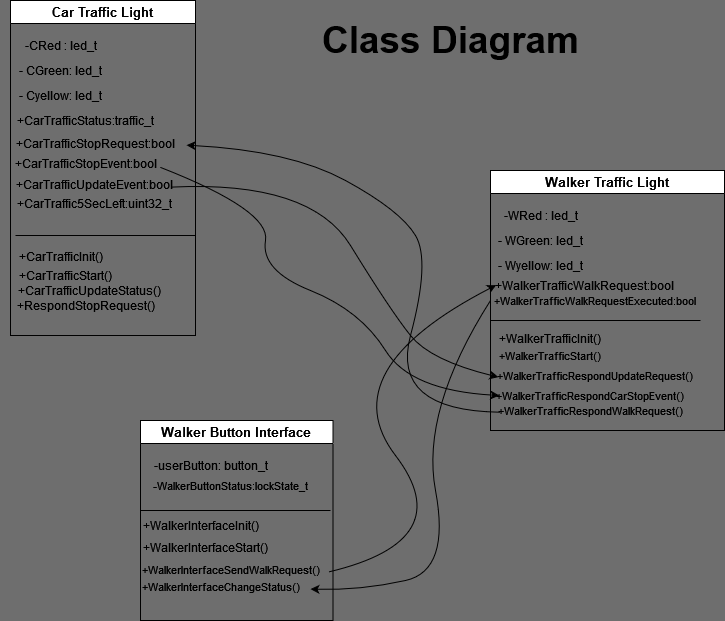

The diagram above was exported from draw.io. Its source (the exported page's mxGraphModel, read from the mxfile embedded in the PNG):
<mxGraphModel dx="2563" dy="936" grid="1" gridSize="10" guides="1" tooltips="1" connect="1" arrows="1" fold="1" page="1" pageScale="1" pageWidth="827" pageHeight="1169" background="#6E6E6E" math="0" shadow="0">
  <root>
    <mxCell id="WIyWlLk6GJQsqaUBKTNV-0" />
    <mxCell id="WIyWlLk6GJQsqaUBKTNV-1" parent="WIyWlLk6GJQsqaUBKTNV-0" />
    <mxCell id="uYXWMke6ZZKrVvvBxYL0-85" value="Car Traffic Light" style="swimlane;fontSize=13;" vertex="1" parent="WIyWlLk6GJQsqaUBKTNV-1">
      <mxGeometry x="-740" y="100" width="185" height="335" as="geometry" />
    </mxCell>
    <mxCell id="uYXWMke6ZZKrVvvBxYL0-86" value="&lt;font style=&quot;font-size: 12px;&quot;&gt;-CRed : led_t&lt;/font&gt;" style="text;html=1;align=center;verticalAlign=middle;resizable=0;points=[];autosize=1;strokeColor=none;fillColor=none;fontSize=13;" vertex="1" parent="uYXWMke6ZZKrVvvBxYL0-85">
      <mxGeometry y="30" width="100" height="30" as="geometry" />
    </mxCell>
    <mxCell id="uYXWMke6ZZKrVvvBxYL0-88" value="- CGreen: led_t" style="text;html=1;align=center;verticalAlign=middle;resizable=0;points=[];autosize=1;strokeColor=none;fillColor=none;fontSize=12;" vertex="1" parent="uYXWMke6ZZKrVvvBxYL0-85">
      <mxGeometry x="-5" y="55" width="110" height="30" as="geometry" />
    </mxCell>
    <mxCell id="uYXWMke6ZZKrVvvBxYL0-89" value="- Cyellow: led_t" style="text;html=1;align=center;verticalAlign=middle;resizable=0;points=[];autosize=1;strokeColor=none;fillColor=none;fontSize=12;" vertex="1" parent="uYXWMke6ZZKrVvvBxYL0-85">
      <mxGeometry x="-5" y="80" width="110" height="30" as="geometry" />
    </mxCell>
    <mxCell id="uYXWMke6ZZKrVvvBxYL0-90" value="+CarTrafficInit()" style="text;html=1;align=center;verticalAlign=middle;resizable=0;points=[];autosize=1;strokeColor=none;fillColor=none;fontSize=12;" vertex="1" parent="uYXWMke6ZZKrVvvBxYL0-85">
      <mxGeometry x="-5" y="241" width="110" height="30" as="geometry" />
    </mxCell>
    <mxCell id="uYXWMke6ZZKrVvvBxYL0-92" value="+CarTrafficStopRequest:bool" style="text;html=1;align=center;verticalAlign=middle;resizable=0;points=[];autosize=1;strokeColor=none;fillColor=none;fontSize=12;" vertex="1" parent="uYXWMke6ZZKrVvvBxYL0-85">
      <mxGeometry x="-5" y="128" width="180" height="30" as="geometry" />
    </mxCell>
    <mxCell id="uYXWMke6ZZKrVvvBxYL0-91" value="+RespondStopRequest()" style="text;html=1;align=center;verticalAlign=middle;resizable=0;points=[];autosize=1;strokeColor=none;fillColor=none;fontSize=12;" vertex="1" parent="uYXWMke6ZZKrVvvBxYL0-85">
      <mxGeometry x="-5" y="290" width="160" height="30" as="geometry" />
    </mxCell>
    <mxCell id="uYXWMke6ZZKrVvvBxYL0-93" value="+CarTrafficUpdateStatus()" style="text;html=1;align=center;verticalAlign=middle;resizable=0;points=[];autosize=1;strokeColor=none;fillColor=none;fontSize=12;" vertex="1" parent="uYXWMke6ZZKrVvvBxYL0-85">
      <mxGeometry x="-6" y="275" width="170" height="30" as="geometry" />
    </mxCell>
    <mxCell id="uYXWMke6ZZKrVvvBxYL0-94" value="+CarTrafficStatus:traffic_t" style="text;html=1;align=center;verticalAlign=middle;resizable=0;points=[];autosize=1;strokeColor=none;fillColor=none;fontSize=12;" vertex="1" parent="uYXWMke6ZZKrVvvBxYL0-85">
      <mxGeometry x="-5" y="105" width="160" height="30" as="geometry" />
    </mxCell>
    <mxCell id="uYXWMke6ZZKrVvvBxYL0-95" value="+CarTrafficStopEvent:bool" style="text;html=1;align=center;verticalAlign=middle;resizable=0;points=[];autosize=1;strokeColor=none;fillColor=none;fontSize=12;" vertex="1" parent="uYXWMke6ZZKrVvvBxYL0-85">
      <mxGeometry x="-10" y="148" width="170" height="30" as="geometry" />
    </mxCell>
    <mxCell id="uYXWMke6ZZKrVvvBxYL0-96" value="+CarTrafficUpdateEvent:bool" style="text;html=1;align=center;verticalAlign=middle;resizable=0;points=[];autosize=1;strokeColor=none;fillColor=none;fontSize=12;" vertex="1" parent="uYXWMke6ZZKrVvvBxYL0-85">
      <mxGeometry x="-6" y="169" width="180" height="30" as="geometry" />
    </mxCell>
    <mxCell id="uYXWMke6ZZKrVvvBxYL0-97" value="+CarTraffic5SecLeft:uint32_t" style="text;html=1;align=center;verticalAlign=middle;resizable=0;points=[];autosize=1;strokeColor=none;fillColor=none;fontSize=12;" vertex="1" parent="uYXWMke6ZZKrVvvBxYL0-85">
      <mxGeometry x="-6" y="188" width="180" height="30" as="geometry" />
    </mxCell>
    <mxCell id="uYXWMke6ZZKrVvvBxYL0-98" value="" style="endArrow=none;html=1;rounded=0;fontSize=12;" edge="1" parent="uYXWMke6ZZKrVvvBxYL0-85">
      <mxGeometry width="50" height="50" relative="1" as="geometry">
        <mxPoint x="5" y="235" as="sourcePoint" />
        <mxPoint x="185" y="235" as="targetPoint" />
      </mxGeometry>
    </mxCell>
    <mxCell id="uYXWMke6ZZKrVvvBxYL0-99" value="+CarTrafficStart()" style="text;html=1;align=center;verticalAlign=middle;resizable=0;points=[];autosize=1;strokeColor=none;fillColor=none;fontSize=12;" vertex="1" parent="uYXWMke6ZZKrVvvBxYL0-85">
      <mxGeometry x="-5" y="260" width="120" height="30" as="geometry" />
    </mxCell>
    <mxCell id="uYXWMke6ZZKrVvvBxYL0-100" value="Walker Traffic Light" style="swimlane;fontSize=13;" vertex="1" parent="WIyWlLk6GJQsqaUBKTNV-1">
      <mxGeometry x="-260" y="270" width="234" height="260" as="geometry" />
    </mxCell>
    <mxCell id="uYXWMke6ZZKrVvvBxYL0-101" value="&lt;font style=&quot;font-size: 12px;&quot;&gt;-WRed : led_t&lt;/font&gt;" style="text;html=1;align=center;verticalAlign=middle;resizable=0;points=[];autosize=1;strokeColor=none;fillColor=none;fontSize=13;" vertex="1" parent="uYXWMke6ZZKrVvvBxYL0-100">
      <mxGeometry y="30" width="100" height="30" as="geometry" />
    </mxCell>
    <mxCell id="uYXWMke6ZZKrVvvBxYL0-102" value="- WGreen: led_t" style="text;html=1;align=center;verticalAlign=middle;resizable=0;points=[];autosize=1;strokeColor=none;fillColor=none;fontSize=12;" vertex="1" parent="uYXWMke6ZZKrVvvBxYL0-100">
      <mxGeometry x="-5" y="55" width="110" height="30" as="geometry" />
    </mxCell>
    <mxCell id="uYXWMke6ZZKrVvvBxYL0-103" value="- Wyellow: led_t" style="text;html=1;align=center;verticalAlign=middle;resizable=0;points=[];autosize=1;strokeColor=none;fillColor=none;fontSize=12;" vertex="1" parent="uYXWMke6ZZKrVvvBxYL0-100">
      <mxGeometry x="-5" y="80" width="110" height="30" as="geometry" />
    </mxCell>
    <mxCell id="uYXWMke6ZZKrVvvBxYL0-104" value="+WalkerTrafficInit()" style="text;html=1;align=center;verticalAlign=middle;resizable=0;points=[];autosize=1;strokeColor=none;fillColor=none;fontSize=12;" vertex="1" parent="uYXWMke6ZZKrVvvBxYL0-100">
      <mxGeometry x="-6" y="152.5" width="130" height="30" as="geometry" />
    </mxCell>
    <mxCell id="uYXWMke6ZZKrVvvBxYL0-111" value="+WalkerTrafficWalkRequest:bool" style="text;html=1;align=center;verticalAlign=middle;resizable=0;points=[];autosize=1;strokeColor=none;fillColor=none;fontSize=12;" vertex="1" parent="uYXWMke6ZZKrVvvBxYL0-100">
      <mxGeometry x="-6" y="100" width="200" height="30" as="geometry" />
    </mxCell>
    <mxCell id="uYXWMke6ZZKrVvvBxYL0-112" value="" style="endArrow=none;html=1;rounded=0;fontSize=12;" edge="1" parent="uYXWMke6ZZKrVvvBxYL0-100">
      <mxGeometry width="50" height="50" relative="1" as="geometry">
        <mxPoint y="150" as="sourcePoint" />
        <mxPoint x="210" y="150" as="targetPoint" />
      </mxGeometry>
    </mxCell>
    <mxCell id="uYXWMke6ZZKrVvvBxYL0-128" value="&lt;font style=&quot;font-size: 11px;&quot;&gt;+WalkerTrafficRespondWalkRequest()&lt;/font&gt;" style="text;html=1;align=center;verticalAlign=middle;resizable=0;points=[];autosize=1;strokeColor=none;fillColor=none;fontSize=12;" vertex="1" parent="uYXWMke6ZZKrVvvBxYL0-100">
      <mxGeometry x="-5" y="224.5" width="210" height="30" as="geometry" />
    </mxCell>
    <mxCell id="uYXWMke6ZZKrVvvBxYL0-129" value="&lt;font style=&quot;font-size: 11px;&quot;&gt;+WalkerTrafficRespondUpdateRequest()&lt;/font&gt;" style="text;html=1;align=center;verticalAlign=middle;resizable=0;points=[];autosize=1;strokeColor=none;fillColor=none;fontSize=12;" vertex="1" parent="uYXWMke6ZZKrVvvBxYL0-100">
      <mxGeometry x="-6" y="190" width="220" height="30" as="geometry" />
    </mxCell>
    <mxCell id="uYXWMke6ZZKrVvvBxYL0-130" value="&lt;font style=&quot;font-size: 11px;&quot;&gt;+WalkerTrafficRespondCarStopEvent()&lt;/font&gt;" style="text;html=1;align=center;verticalAlign=middle;resizable=0;points=[];autosize=1;strokeColor=none;fillColor=none;fontSize=12;" vertex="1" parent="uYXWMke6ZZKrVvvBxYL0-100">
      <mxGeometry x="-6" y="210" width="210" height="30" as="geometry" />
    </mxCell>
    <mxCell id="uYXWMke6ZZKrVvvBxYL0-131" value="&lt;font style=&quot;font-size: 11px;&quot;&gt;+WalkerTrafficStart()&lt;/font&gt;" style="text;html=1;align=center;verticalAlign=middle;resizable=0;points=[];autosize=1;strokeColor=none;fillColor=none;fontSize=12;" vertex="1" parent="uYXWMke6ZZKrVvvBxYL0-100">
      <mxGeometry x="-6" y="170" width="130" height="30" as="geometry" />
    </mxCell>
    <mxCell id="uYXWMke6ZZKrVvvBxYL0-133" value="" style="curved=1;endArrow=classic;html=1;rounded=0;fontSize=11;exitX=0.868;exitY=-0.067;exitDx=0;exitDy=0;exitPerimeter=0;" edge="1" parent="uYXWMke6ZZKrVvvBxYL0-100" source="uYXWMke6ZZKrVvvBxYL0-96">
      <mxGeometry width="50" height="50" relative="1" as="geometry">
        <mxPoint x="-300" y="21.590000000000032" as="sourcePoint" />
        <mxPoint x="8.779999999999973" y="225" as="targetPoint" />
        <Array as="points">
          <mxPoint x="-220" y="40" />
          <mxPoint x="-230" y="100" />
          <mxPoint x="-130" y="140" />
          <mxPoint x="-80" y="220" />
        </Array>
      </mxGeometry>
    </mxCell>
    <mxCell id="uYXWMke6ZZKrVvvBxYL0-135" value="&lt;font style=&quot;font-size: 11px;&quot;&gt;+WalkerTrafficWalkRequestExecuted:bool&lt;/font&gt;" style="text;html=1;align=center;verticalAlign=middle;resizable=0;points=[];autosize=1;strokeColor=none;fillColor=none;fontSize=12;" vertex="1" parent="uYXWMke6ZZKrVvvBxYL0-100">
      <mxGeometry x="-11" y="115" width="230" height="30" as="geometry" />
    </mxCell>
    <mxCell id="uYXWMke6ZZKrVvvBxYL0-114" value="Walker Button Interface" style="swimlane;fontSize=13;" vertex="1" parent="WIyWlLk6GJQsqaUBKTNV-1">
      <mxGeometry x="-610" y="520" width="192.5" height="200" as="geometry" />
    </mxCell>
    <mxCell id="uYXWMke6ZZKrVvvBxYL0-115" value="&lt;font style=&quot;font-size: 12px;&quot;&gt;-userButton: button_t&lt;/font&gt;" style="text;html=1;align=center;verticalAlign=middle;resizable=0;points=[];autosize=1;strokeColor=none;fillColor=none;fontSize=13;" vertex="1" parent="uYXWMke6ZZKrVvvBxYL0-114">
      <mxGeometry y="30" width="140" height="30" as="geometry" />
    </mxCell>
    <mxCell id="uYXWMke6ZZKrVvvBxYL0-118" value="+WalkerInterfaceInit()" style="text;html=1;align=center;verticalAlign=middle;resizable=0;points=[];autosize=1;strokeColor=none;fillColor=none;fontSize=12;" vertex="1" parent="uYXWMke6ZZKrVvvBxYL0-114">
      <mxGeometry x="-10" y="90" width="140" height="30" as="geometry" />
    </mxCell>
    <mxCell id="uYXWMke6ZZKrVvvBxYL0-122" value="&lt;font style=&quot;font-size: 11px;&quot;&gt;-WalkerButtonStatus:lockState_t&lt;/font&gt;" style="text;html=1;align=center;verticalAlign=middle;resizable=0;points=[];autosize=1;strokeColor=none;fillColor=none;fontSize=12;" vertex="1" parent="uYXWMke6ZZKrVvvBxYL0-114">
      <mxGeometry y="50" width="180" height="30" as="geometry" />
    </mxCell>
    <mxCell id="uYXWMke6ZZKrVvvBxYL0-126" value="" style="endArrow=none;html=1;rounded=0;fontSize=12;" edge="1" parent="uYXWMke6ZZKrVvvBxYL0-114">
      <mxGeometry width="50" height="50" relative="1" as="geometry">
        <mxPoint y="90" as="sourcePoint" />
        <mxPoint x="190" y="90" as="targetPoint" />
      </mxGeometry>
    </mxCell>
    <mxCell id="uYXWMke6ZZKrVvvBxYL0-137" value="&lt;font style=&quot;font-size: 11px;&quot;&gt;+WalkerInterfaceSendWalkRequest()&lt;/font&gt;" style="text;html=1;align=center;verticalAlign=middle;resizable=0;points=[];autosize=1;strokeColor=none;fillColor=none;fontSize=12;" vertex="1" parent="uYXWMke6ZZKrVvvBxYL0-114">
      <mxGeometry x="-10" y="134" width="200" height="30" as="geometry" />
    </mxCell>
    <mxCell id="uYXWMke6ZZKrVvvBxYL0-138" value="&lt;font style=&quot;font-size: 11px;&quot;&gt;+WalkerInterfaceChangeStatus()&lt;/font&gt;" style="text;html=1;align=center;verticalAlign=middle;resizable=0;points=[];autosize=1;strokeColor=none;fillColor=none;fontSize=12;" vertex="1" parent="uYXWMke6ZZKrVvvBxYL0-114">
      <mxGeometry x="-10" y="151" width="180" height="30" as="geometry" />
    </mxCell>
    <mxCell id="uYXWMke6ZZKrVvvBxYL0-139" value="+WalkerInterfaceStart()" style="text;html=1;align=center;verticalAlign=middle;resizable=0;points=[];autosize=1;strokeColor=none;fillColor=none;fontSize=12;" vertex="1" parent="uYXWMke6ZZKrVvvBxYL0-114">
      <mxGeometry x="-10" y="112" width="150" height="30" as="geometry" />
    </mxCell>
    <mxCell id="uYXWMke6ZZKrVvvBxYL0-132" value="" style="curved=1;endArrow=classic;html=1;rounded=0;fontSize=11;entryX=0.066;entryY=-0.112;entryDx=0;entryDy=0;entryPerimeter=0;exitX=0.929;exitY=-0.047;exitDx=0;exitDy=0;exitPerimeter=0;" edge="1" parent="WIyWlLk6GJQsqaUBKTNV-1" source="uYXWMke6ZZKrVvvBxYL0-97" target="uYXWMke6ZZKrVvvBxYL0-130">
      <mxGeometry width="50" height="50" relative="1" as="geometry">
        <mxPoint x="-560" y="290" as="sourcePoint" />
        <mxPoint x="-340" y="500" as="targetPoint" />
        <Array as="points">
          <mxPoint x="-440" y="280" />
          <mxPoint x="-360" y="410" />
          <mxPoint x="-320" y="460" />
        </Array>
      </mxGeometry>
    </mxCell>
    <mxCell id="uYXWMke6ZZKrVvvBxYL0-134" value="" style="curved=1;endArrow=classic;html=1;rounded=0;fontSize=11;entryX=1.006;entryY=0.556;entryDx=0;entryDy=0;entryPerimeter=0;exitX=0.072;exitY=1.057;exitDx=0;exitDy=0;exitPerimeter=0;" edge="1" parent="WIyWlLk6GJQsqaUBKTNV-1" source="uYXWMke6ZZKrVvvBxYL0-130" target="uYXWMke6ZZKrVvvBxYL0-92">
      <mxGeometry width="50" height="50" relative="1" as="geometry">
        <mxPoint x="-260" y="510" as="sourcePoint" />
        <mxPoint x="-340" y="330" as="targetPoint" />
        <Array as="points">
          <mxPoint x="-360" y="510" />
          <mxPoint x="-320" y="360" />
          <mxPoint x="-350" y="310" />
          <mxPoint x="-460" y="250" />
        </Array>
      </mxGeometry>
    </mxCell>
    <mxCell id="uYXWMke6ZZKrVvvBxYL0-140" value="" style="curved=1;endArrow=classic;html=1;rounded=0;fontSize=11;entryX=0.072;entryY=-0.011;entryDx=0;entryDy=0;entryPerimeter=0;exitX=0.993;exitY=0.578;exitDx=0;exitDy=0;exitPerimeter=0;" edge="1" parent="WIyWlLk6GJQsqaUBKTNV-1" source="uYXWMke6ZZKrVvvBxYL0-137" target="uYXWMke6ZZKrVvvBxYL0-135">
      <mxGeometry width="50" height="50" relative="1" as="geometry">
        <mxPoint x="-380" y="670" as="sourcePoint" />
        <mxPoint x="-590" y="420" as="targetPoint" />
        <Array as="points">
          <mxPoint x="-290" y="640" />
          <mxPoint x="-420" y="470" />
        </Array>
      </mxGeometry>
    </mxCell>
    <mxCell id="uYXWMke6ZZKrVvvBxYL0-141" value="" style="curved=1;endArrow=classic;html=1;rounded=0;fontSize=11;" edge="1" parent="WIyWlLk6GJQsqaUBKTNV-1" target="uYXWMke6ZZKrVvvBxYL0-138">
      <mxGeometry width="50" height="50" relative="1" as="geometry">
        <mxPoint x="-260" y="400" as="sourcePoint" />
        <mxPoint x="-440" y="690" as="targetPoint" />
        <Array as="points">
          <mxPoint x="-330" y="510" />
          <mxPoint x="-300" y="670" />
          <mxPoint x="-390" y="690" />
        </Array>
      </mxGeometry>
    </mxCell>
    <mxCell id="uYXWMke6ZZKrVvvBxYL0-142" value="&lt;font style=&quot;font-size: 37px;&quot;&gt;&lt;b&gt;&lt;font style=&quot;font-size: 37px;&quot;&gt;Class Diagram&lt;/font&gt;&lt;/b&gt;&lt;/font&gt;" style="text;html=1;align=center;verticalAlign=middle;resizable=0;points=[];autosize=1;strokeColor=none;fillColor=none;fontSize=11;" vertex="1" parent="WIyWlLk6GJQsqaUBKTNV-1">
      <mxGeometry x="-440" y="110" width="280" height="60" as="geometry" />
    </mxCell>
  </root>
</mxGraphModel>